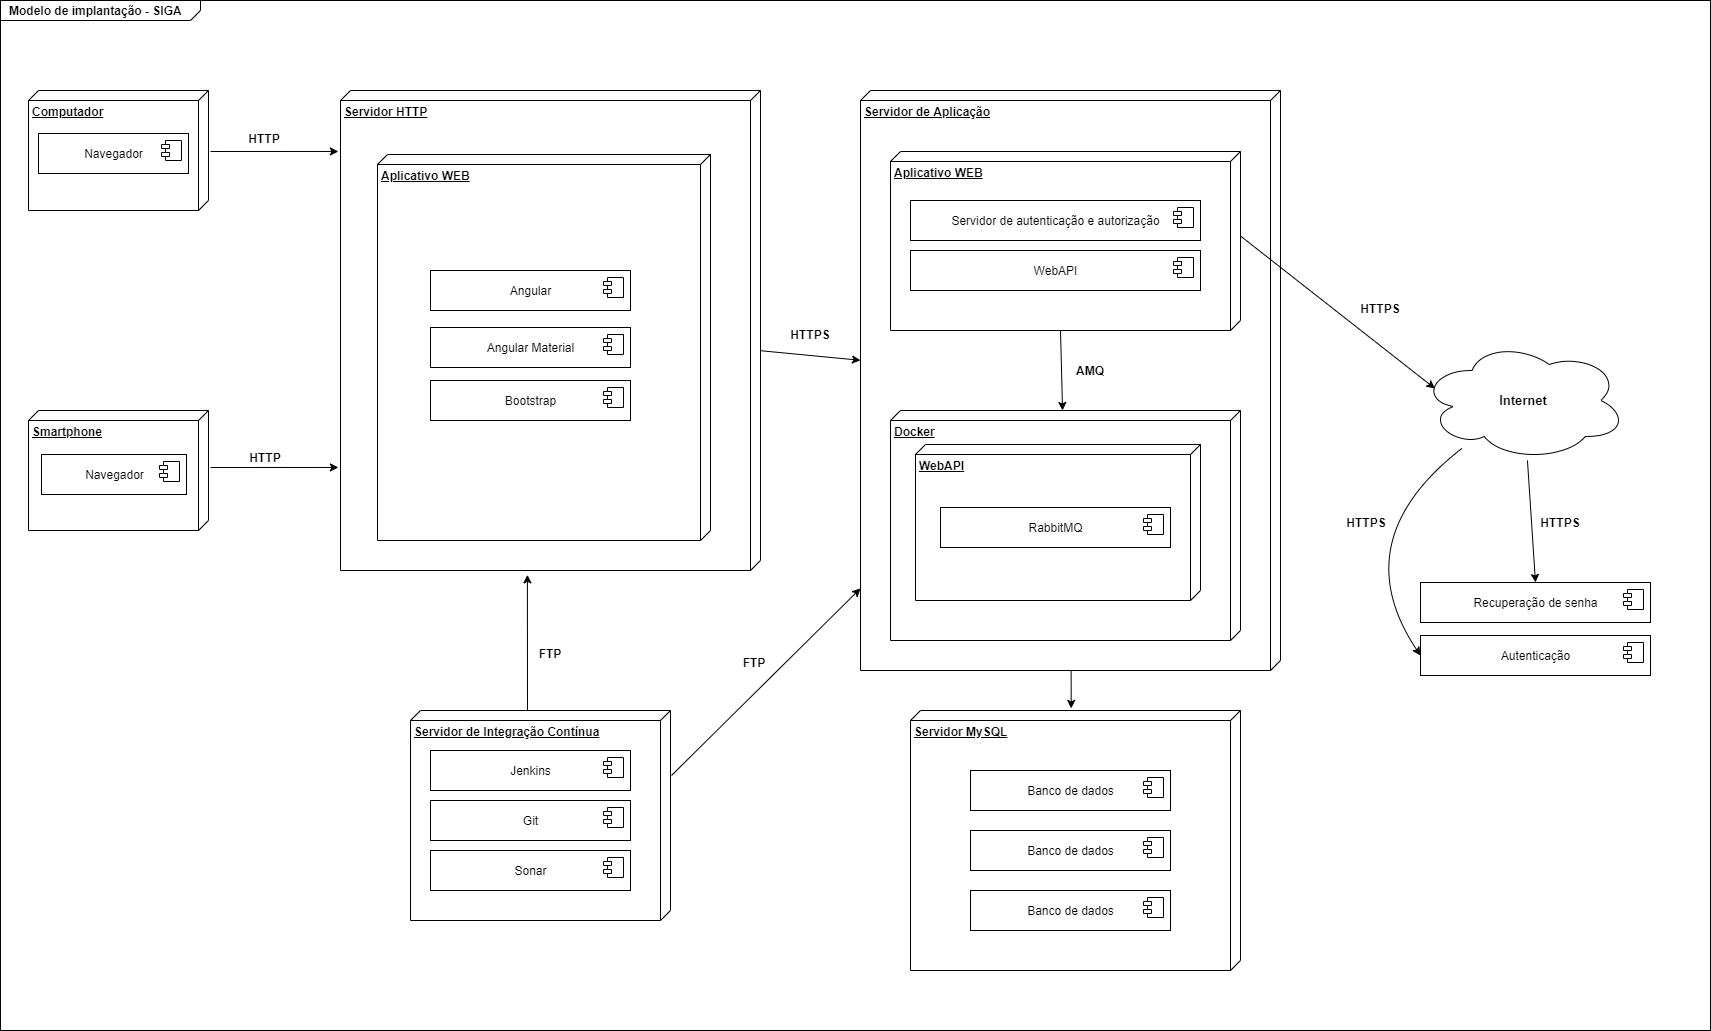

The diagram above was exported from draw.io. Its source (the exported page's mxGraphModel, read from the mxfile embedded in the PNG):
<mxGraphModel dx="2076" dy="1160" grid="1" gridSize="10" guides="1" tooltips="1" connect="1" arrows="1" fold="1" page="1" pageScale="1.5" pageWidth="1169" pageHeight="826" background="none" math="0" shadow="0">
  <root>
    <mxCell id="0" style=";html=1;" />
    <mxCell id="1" style=";html=1;" parent="0" />
    <mxCell id="1672d66443f91eb5-1" value="&lt;p style=&quot;margin: 0px ; margin-top: 4px ; margin-left: 10px ; text-align: left&quot;&gt;&lt;b&gt;Modelo de implantação - SIGA&lt;/b&gt;&lt;/p&gt;" style="html=1;strokeWidth=1;shape=mxgraph.sysml.package;html=1;overflow=fill;whiteSpace=wrap;fillColor=none;gradientColor=none;fontSize=12;align=center;labelX=200.27;" parent="1" vertex="1">
      <mxGeometry x="320" y="300" width="1710" height="1030" as="geometry" />
    </mxCell>
    <mxCell id="bVBrG570UU5uQgGavX_g-13" value="&lt;b&gt;Smartphone&lt;/b&gt;" style="verticalAlign=top;align=left;spacingTop=8;spacingLeft=2;spacingRight=12;shape=cube;size=10;direction=south;fontStyle=4;html=1;" parent="1" vertex="1">
      <mxGeometry x="348" y="710" width="180" height="120" as="geometry" />
    </mxCell>
    <mxCell id="bVBrG570UU5uQgGavX_g-12" value="&lt;b&gt;Computador&lt;/b&gt;" style="verticalAlign=top;align=left;spacingTop=8;spacingLeft=2;spacingRight=12;shape=cube;size=10;direction=south;fontStyle=4;html=1;" parent="1" vertex="1">
      <mxGeometry x="348" y="390" width="180" height="120" as="geometry" />
    </mxCell>
    <mxCell id="1672d66443f91eb5-19" style="rounded=0;html=1;endArrow=none;endFill=0;jettySize=auto;orthogonalLoop=1;dashed=1;" parent="1" edge="1">
      <mxGeometry relative="1" as="geometry">
        <mxPoint x="951.5454545454545" y="825" as="sourcePoint" />
        <mxPoint x="1000.030303030303" y="725" as="targetPoint" />
      </mxGeometry>
    </mxCell>
    <mxCell id="bVBrG570UU5uQgGavX_g-4" value="Navegador" style="html=1;dropTarget=0;" parent="1" vertex="1">
      <mxGeometry x="358" y="433" width="150" height="40" as="geometry" />
    </mxCell>
    <mxCell id="bVBrG570UU5uQgGavX_g-5" value="" style="shape=component;jettyWidth=8;jettyHeight=4;" parent="bVBrG570UU5uQgGavX_g-4" vertex="1">
      <mxGeometry x="1" width="20" height="20" relative="1" as="geometry">
        <mxPoint x="-27" y="7" as="offset" />
      </mxGeometry>
    </mxCell>
    <mxCell id="bVBrG570UU5uQgGavX_g-6" value="Navegador" style="html=1;dropTarget=0;" parent="1" vertex="1">
      <mxGeometry x="361" y="754" width="145" height="40" as="geometry" />
    </mxCell>
    <mxCell id="bVBrG570UU5uQgGavX_g-7" value="" style="shape=component;jettyWidth=8;jettyHeight=4;" parent="bVBrG570UU5uQgGavX_g-6" vertex="1">
      <mxGeometry x="1" width="20" height="20" relative="1" as="geometry">
        <mxPoint x="-27" y="7" as="offset" />
      </mxGeometry>
    </mxCell>
    <mxCell id="bVBrG570UU5uQgGavX_g-14" value="&lt;b&gt;Servidor HTTP&lt;/b&gt;" style="verticalAlign=top;align=left;spacingTop=8;spacingLeft=2;spacingRight=12;shape=cube;size=10;direction=south;fontStyle=4;html=1;" parent="1" vertex="1">
      <mxGeometry x="660" y="390" width="420" height="480" as="geometry" />
    </mxCell>
    <mxCell id="bVBrG570UU5uQgGavX_g-15" value="&lt;b&gt;Servidor de Aplicação&lt;/b&gt;" style="verticalAlign=top;align=left;spacingTop=8;spacingLeft=2;spacingRight=12;shape=cube;size=10;direction=south;fontStyle=4;html=1;" parent="1" vertex="1">
      <mxGeometry x="1180" y="390" width="420" height="580" as="geometry" />
    </mxCell>
    <mxCell id="bVBrG570UU5uQgGavX_g-16" value="&lt;b&gt;Aplicativo WEB&lt;/b&gt;" style="verticalAlign=top;align=left;spacingTop=8;spacingLeft=2;spacingRight=12;shape=cube;size=10;direction=south;fontStyle=4;html=1;" parent="1" vertex="1">
      <mxGeometry x="697" y="454" width="333" height="386" as="geometry" />
    </mxCell>
    <mxCell id="bVBrG570UU5uQgGavX_g-19" value="Angular" style="html=1;dropTarget=0;" parent="1" vertex="1">
      <mxGeometry x="750" y="570" width="200" height="40" as="geometry" />
    </mxCell>
    <mxCell id="bVBrG570UU5uQgGavX_g-20" value="" style="shape=component;jettyWidth=8;jettyHeight=4;" parent="bVBrG570UU5uQgGavX_g-19" vertex="1">
      <mxGeometry x="1" width="20" height="20" relative="1" as="geometry">
        <mxPoint x="-27" y="7" as="offset" />
      </mxGeometry>
    </mxCell>
    <mxCell id="bVBrG570UU5uQgGavX_g-21" value="Angular Material" style="html=1;dropTarget=0;" parent="1" vertex="1">
      <mxGeometry x="750" y="627" width="200" height="40" as="geometry" />
    </mxCell>
    <mxCell id="bVBrG570UU5uQgGavX_g-22" value="" style="shape=component;jettyWidth=8;jettyHeight=4;" parent="bVBrG570UU5uQgGavX_g-21" vertex="1">
      <mxGeometry x="1" width="20" height="20" relative="1" as="geometry">
        <mxPoint x="-27" y="7" as="offset" />
      </mxGeometry>
    </mxCell>
    <mxCell id="bVBrG570UU5uQgGavX_g-29" value="" style="endArrow=classic;html=1;" parent="1" source="bVBrG570UU5uQgGavX_g-14" target="bVBrG570UU5uQgGavX_g-15" edge="1">
      <mxGeometry width="50" height="50" relative="1" as="geometry">
        <mxPoint x="760" y="610" as="sourcePoint" />
        <mxPoint x="810" y="560" as="targetPoint" />
      </mxGeometry>
    </mxCell>
    <mxCell id="bVBrG570UU5uQgGavX_g-34" value="" style="endArrow=classic;html=1;entryX=0.127;entryY=1.005;entryDx=0;entryDy=0;entryPerimeter=0;" parent="1" target="bVBrG570UU5uQgGavX_g-14" edge="1">
      <mxGeometry width="50" height="50" relative="1" as="geometry">
        <mxPoint x="530" y="451" as="sourcePoint" />
        <mxPoint x="585" y="402" as="targetPoint" />
      </mxGeometry>
    </mxCell>
    <mxCell id="bVBrG570UU5uQgGavX_g-35" value="" style="endArrow=classic;html=1;entryX=0.127;entryY=1.005;entryDx=0;entryDy=0;entryPerimeter=0;" parent="1" edge="1">
      <mxGeometry width="50" height="50" relative="1" as="geometry">
        <mxPoint x="530" y="767" as="sourcePoint" />
        <mxPoint x="657.9000000000001" y="766.96" as="targetPoint" />
      </mxGeometry>
    </mxCell>
    <mxCell id="bVBrG570UU5uQgGavX_g-36" value="HTTP" style="text;align=center;fontStyle=1;verticalAlign=middle;spacingLeft=3;spacingRight=3;strokeColor=none;rotatable=0;points=[[0,0.5],[1,0.5]];portConstraint=eastwest;" parent="1" vertex="1">
      <mxGeometry x="544" y="425" width="80" height="26" as="geometry" />
    </mxCell>
    <mxCell id="bVBrG570UU5uQgGavX_g-37" value="HTTP" style="text;align=center;fontStyle=1;verticalAlign=middle;spacingLeft=3;spacingRight=3;strokeColor=none;rotatable=0;points=[[0,0.5],[1,0.5]];portConstraint=eastwest;" parent="1" vertex="1">
      <mxGeometry x="545" y="744" width="80" height="26" as="geometry" />
    </mxCell>
    <mxCell id="bVBrG570UU5uQgGavX_g-38" value="&lt;b&gt;Servidor MySQL&lt;/b&gt;" style="verticalAlign=top;align=left;spacingTop=8;spacingLeft=2;spacingRight=12;shape=cube;size=10;direction=south;fontStyle=4;html=1;" parent="1" vertex="1">
      <mxGeometry x="1230" y="1010" width="330" height="260" as="geometry" />
    </mxCell>
    <mxCell id="bVBrG570UU5uQgGavX_g-39" value="" style="endArrow=classic;html=1;entryX=-0.008;entryY=0.513;entryDx=0;entryDy=0;entryPerimeter=0;" parent="1" source="bVBrG570UU5uQgGavX_g-15" target="bVBrG570UU5uQgGavX_g-38" edge="1">
      <mxGeometry width="50" height="50" relative="1" as="geometry">
        <mxPoint x="1100" y="1010" as="sourcePoint" />
        <mxPoint x="1150" y="960" as="targetPoint" />
      </mxGeometry>
    </mxCell>
    <mxCell id="bVBrG570UU5uQgGavX_g-40" value="Banco de dados" style="html=1;dropTarget=0;" parent="1" vertex="1">
      <mxGeometry x="1290" y="1070" width="200" height="40" as="geometry" />
    </mxCell>
    <mxCell id="bVBrG570UU5uQgGavX_g-41" value="" style="shape=component;jettyWidth=8;jettyHeight=4;" parent="bVBrG570UU5uQgGavX_g-40" vertex="1">
      <mxGeometry x="1" width="20" height="20" relative="1" as="geometry">
        <mxPoint x="-27" y="7" as="offset" />
      </mxGeometry>
    </mxCell>
    <mxCell id="bVBrG570UU5uQgGavX_g-42" value="HTTPS" style="text;align=center;fontStyle=1;verticalAlign=middle;spacingLeft=3;spacingRight=3;strokeColor=none;rotatable=0;points=[[0,0.5],[1,0.5]];portConstraint=eastwest;" parent="1" vertex="1">
      <mxGeometry x="1090" y="621" width="80" height="26" as="geometry" />
    </mxCell>
    <mxCell id="Wqo9_CgURJZyjkXFvRfh-2" value="&lt;b&gt;Servidor de Integração Contínua&lt;/b&gt;" style="verticalAlign=top;align=left;spacingTop=8;spacingLeft=2;spacingRight=12;shape=cube;size=10;direction=south;fontStyle=4;html=1;" vertex="1" parent="1">
      <mxGeometry x="730" y="1010" width="260" height="210" as="geometry" />
    </mxCell>
    <mxCell id="Wqo9_CgURJZyjkXFvRfh-3" value="Jenkins" style="html=1;dropTarget=0;" vertex="1" parent="1">
      <mxGeometry x="750" y="1050" width="200" height="40" as="geometry" />
    </mxCell>
    <mxCell id="Wqo9_CgURJZyjkXFvRfh-4" value="" style="shape=component;jettyWidth=8;jettyHeight=4;" vertex="1" parent="Wqo9_CgURJZyjkXFvRfh-3">
      <mxGeometry x="1" width="20" height="20" relative="1" as="geometry">
        <mxPoint x="-27" y="7" as="offset" />
      </mxGeometry>
    </mxCell>
    <mxCell id="Wqo9_CgURJZyjkXFvRfh-5" value="Git" style="html=1;dropTarget=0;" vertex="1" parent="1">
      <mxGeometry x="750" y="1100" width="200" height="40" as="geometry" />
    </mxCell>
    <mxCell id="Wqo9_CgURJZyjkXFvRfh-6" value="" style="shape=component;jettyWidth=8;jettyHeight=4;" vertex="1" parent="Wqo9_CgURJZyjkXFvRfh-5">
      <mxGeometry x="1" width="20" height="20" relative="1" as="geometry">
        <mxPoint x="-27" y="7" as="offset" />
      </mxGeometry>
    </mxCell>
    <mxCell id="Wqo9_CgURJZyjkXFvRfh-7" value="Sonar" style="html=1;dropTarget=0;" vertex="1" parent="1">
      <mxGeometry x="750" y="1150" width="200" height="40" as="geometry" />
    </mxCell>
    <mxCell id="Wqo9_CgURJZyjkXFvRfh-8" value="" style="shape=component;jettyWidth=8;jettyHeight=4;" vertex="1" parent="Wqo9_CgURJZyjkXFvRfh-7">
      <mxGeometry x="1" width="20" height="20" relative="1" as="geometry">
        <mxPoint x="-27" y="7" as="offset" />
      </mxGeometry>
    </mxCell>
    <mxCell id="Wqo9_CgURJZyjkXFvRfh-9" value="" style="endArrow=classic;html=1;" edge="1" parent="1" target="bVBrG570UU5uQgGavX_g-15">
      <mxGeometry width="50" height="50" relative="1" as="geometry">
        <mxPoint x="991" y="1075" as="sourcePoint" />
        <mxPoint x="1041" y="1025" as="targetPoint" />
      </mxGeometry>
    </mxCell>
    <mxCell id="Wqo9_CgURJZyjkXFvRfh-10" value="" style="endArrow=classic;html=1;entryX=1.009;entryY=0.555;entryDx=0;entryDy=0;entryPerimeter=0;" edge="1" parent="1" target="bVBrG570UU5uQgGavX_g-14">
      <mxGeometry width="50" height="50" relative="1" as="geometry">
        <mxPoint x="847" y="1010" as="sourcePoint" />
        <mxPoint x="1032" y="802.2105263157896" as="targetPoint" />
      </mxGeometry>
    </mxCell>
    <mxCell id="Wqo9_CgURJZyjkXFvRfh-11" value="FTP" style="text;align=center;fontStyle=1;verticalAlign=middle;spacingLeft=3;spacingRight=3;strokeColor=none;rotatable=0;points=[[0,0.5],[1,0.5]];portConstraint=eastwest;" vertex="1" parent="1">
      <mxGeometry x="1034" y="949" width="80" height="26" as="geometry" />
    </mxCell>
    <mxCell id="Wqo9_CgURJZyjkXFvRfh-12" value="FTP" style="text;align=center;fontStyle=1;verticalAlign=middle;spacingLeft=3;spacingRight=3;strokeColor=none;rotatable=0;points=[[0,0.5],[1,0.5]];portConstraint=eastwest;" vertex="1" parent="1">
      <mxGeometry x="830" y="940" width="80" height="26" as="geometry" />
    </mxCell>
    <mxCell id="Wqo9_CgURJZyjkXFvRfh-13" value="&lt;b&gt;Aplicativo WEB&lt;/b&gt;" style="verticalAlign=top;align=left;spacingTop=8;spacingLeft=2;spacingRight=12;shape=cube;size=10;direction=south;fontStyle=4;html=1;" vertex="1" parent="1">
      <mxGeometry x="1210" y="451" width="350" height="179" as="geometry" />
    </mxCell>
    <mxCell id="Wqo9_CgURJZyjkXFvRfh-14" value="Servidor de autenticação e autorização" style="html=1;dropTarget=0;" vertex="1" parent="1">
      <mxGeometry x="1230" y="500" width="290" height="40" as="geometry" />
    </mxCell>
    <mxCell id="Wqo9_CgURJZyjkXFvRfh-15" value="" style="shape=component;jettyWidth=8;jettyHeight=4;" vertex="1" parent="Wqo9_CgURJZyjkXFvRfh-14">
      <mxGeometry x="1" width="20" height="20" relative="1" as="geometry">
        <mxPoint x="-27" y="7" as="offset" />
      </mxGeometry>
    </mxCell>
    <mxCell id="Wqo9_CgURJZyjkXFvRfh-16" value="WebAPI" style="html=1;dropTarget=0;" vertex="1" parent="1">
      <mxGeometry x="1230" y="550" width="290" height="40" as="geometry" />
    </mxCell>
    <mxCell id="Wqo9_CgURJZyjkXFvRfh-17" value="" style="shape=component;jettyWidth=8;jettyHeight=4;" vertex="1" parent="Wqo9_CgURJZyjkXFvRfh-16">
      <mxGeometry x="1" width="20" height="20" relative="1" as="geometry">
        <mxPoint x="-27" y="7" as="offset" />
      </mxGeometry>
    </mxCell>
    <mxCell id="Wqo9_CgURJZyjkXFvRfh-18" value="&lt;b&gt;Docker&lt;/b&gt;" style="verticalAlign=top;align=left;spacingTop=8;spacingLeft=2;spacingRight=12;shape=cube;size=10;direction=south;fontStyle=4;html=1;" vertex="1" parent="1">
      <mxGeometry x="1210" y="710" width="350" height="230" as="geometry" />
    </mxCell>
    <mxCell id="Wqo9_CgURJZyjkXFvRfh-21" value="&lt;b&gt;WebAPI&lt;/b&gt;" style="verticalAlign=top;align=left;spacingTop=8;spacingLeft=2;spacingRight=12;shape=cube;size=10;direction=south;fontStyle=4;html=1;" vertex="1" parent="1">
      <mxGeometry x="1235" y="744" width="285" height="156" as="geometry" />
    </mxCell>
    <mxCell id="Wqo9_CgURJZyjkXFvRfh-22" value="RabbitMQ" style="html=1;dropTarget=0;" vertex="1" parent="1">
      <mxGeometry x="1260" y="807" width="230" height="40" as="geometry" />
    </mxCell>
    <mxCell id="Wqo9_CgURJZyjkXFvRfh-23" value="" style="shape=component;jettyWidth=8;jettyHeight=4;" vertex="1" parent="Wqo9_CgURJZyjkXFvRfh-22">
      <mxGeometry x="1" width="20" height="20" relative="1" as="geometry">
        <mxPoint x="-27" y="7" as="offset" />
      </mxGeometry>
    </mxCell>
    <mxCell id="Wqo9_CgURJZyjkXFvRfh-24" value="&lt;b&gt;&lt;font style=&quot;font-size: 13px&quot;&gt;Internet&lt;/font&gt;&lt;/b&gt;" style="ellipse;shape=cloud;whiteSpace=wrap;html=1;" vertex="1" parent="1">
      <mxGeometry x="1740" y="640" width="206" height="120" as="geometry" />
    </mxCell>
    <mxCell id="Wqo9_CgURJZyjkXFvRfh-25" value="" style="endArrow=classic;html=1;exitX=0;exitY=0;exitDx=179;exitDy=180;exitPerimeter=0;" edge="1" parent="1" source="Wqo9_CgURJZyjkXFvRfh-13" target="Wqo9_CgURJZyjkXFvRfh-18">
      <mxGeometry width="50" height="50" relative="1" as="geometry">
        <mxPoint x="1130" y="760" as="sourcePoint" />
        <mxPoint x="1180" y="710" as="targetPoint" />
      </mxGeometry>
    </mxCell>
    <mxCell id="Wqo9_CgURJZyjkXFvRfh-26" value="&lt;b&gt;AMQ&lt;/b&gt;" style="text;html=1;strokeColor=none;fillColor=none;align=center;verticalAlign=middle;whiteSpace=wrap;rounded=0;" vertex="1" parent="1">
      <mxGeometry x="1390" y="660" width="40" height="20" as="geometry" />
    </mxCell>
    <mxCell id="Wqo9_CgURJZyjkXFvRfh-27" value="" style="endArrow=classic;html=1;entryX=0.07;entryY=0.4;entryDx=0;entryDy=0;entryPerimeter=0;exitX=0;exitY=0;exitDx=84.5;exitDy=0;exitPerimeter=0;" edge="1" parent="1" source="Wqo9_CgURJZyjkXFvRfh-13" target="Wqo9_CgURJZyjkXFvRfh-24">
      <mxGeometry width="50" height="50" relative="1" as="geometry">
        <mxPoint x="1624" y="840" as="sourcePoint" />
        <mxPoint x="1674" y="790" as="targetPoint" />
      </mxGeometry>
    </mxCell>
    <mxCell id="Wqo9_CgURJZyjkXFvRfh-28" value="Recuperação de senha" style="html=1;dropTarget=0;" vertex="1" parent="1">
      <mxGeometry x="1740" y="882" width="230" height="40" as="geometry" />
    </mxCell>
    <mxCell id="Wqo9_CgURJZyjkXFvRfh-29" value="" style="shape=component;jettyWidth=8;jettyHeight=4;" vertex="1" parent="Wqo9_CgURJZyjkXFvRfh-28">
      <mxGeometry x="1" width="20" height="20" relative="1" as="geometry">
        <mxPoint x="-27" y="7" as="offset" />
      </mxGeometry>
    </mxCell>
    <mxCell id="Wqo9_CgURJZyjkXFvRfh-32" value="" style="endArrow=classic;html=1;entryX=0.5;entryY=0;entryDx=0;entryDy=0;" edge="1" parent="1" source="Wqo9_CgURJZyjkXFvRfh-24" target="Wqo9_CgURJZyjkXFvRfh-28">
      <mxGeometry width="50" height="50" relative="1" as="geometry">
        <mxPoint x="1738" y="840" as="sourcePoint" />
        <mxPoint x="1788" y="790" as="targetPoint" />
      </mxGeometry>
    </mxCell>
    <mxCell id="Wqo9_CgURJZyjkXFvRfh-33" value="Banco de dados" style="html=1;dropTarget=0;" vertex="1" parent="1">
      <mxGeometry x="1290" y="1130" width="200" height="40" as="geometry" />
    </mxCell>
    <mxCell id="Wqo9_CgURJZyjkXFvRfh-34" value="" style="shape=component;jettyWidth=8;jettyHeight=4;" vertex="1" parent="Wqo9_CgURJZyjkXFvRfh-33">
      <mxGeometry x="1" width="20" height="20" relative="1" as="geometry">
        <mxPoint x="-27" y="7" as="offset" />
      </mxGeometry>
    </mxCell>
    <mxCell id="Wqo9_CgURJZyjkXFvRfh-35" value="Banco de dados" style="html=1;dropTarget=0;" vertex="1" parent="1">
      <mxGeometry x="1290" y="1190" width="200" height="40" as="geometry" />
    </mxCell>
    <mxCell id="Wqo9_CgURJZyjkXFvRfh-36" value="" style="shape=component;jettyWidth=8;jettyHeight=4;" vertex="1" parent="Wqo9_CgURJZyjkXFvRfh-35">
      <mxGeometry x="1" width="20" height="20" relative="1" as="geometry">
        <mxPoint x="-27" y="7" as="offset" />
      </mxGeometry>
    </mxCell>
    <mxCell id="Wqo9_CgURJZyjkXFvRfh-37" value="HTTPS" style="text;align=center;fontStyle=1;verticalAlign=middle;spacingLeft=3;spacingRight=3;strokeColor=none;rotatable=0;points=[[0,0.5],[1,0.5]];portConstraint=eastwest;" vertex="1" parent="1">
      <mxGeometry x="1660" y="595" width="80" height="26" as="geometry" />
    </mxCell>
    <mxCell id="Wqo9_CgURJZyjkXFvRfh-38" value="HTTPS" style="text;align=center;fontStyle=1;verticalAlign=middle;spacingLeft=3;spacingRight=3;strokeColor=none;rotatable=0;points=[[0,0.5],[1,0.5]];portConstraint=eastwest;" vertex="1" parent="1">
      <mxGeometry x="1840" y="809" width="80" height="26" as="geometry" />
    </mxCell>
    <mxCell id="Wqo9_CgURJZyjkXFvRfh-39" value="Bootstrap" style="html=1;dropTarget=0;" vertex="1" parent="1">
      <mxGeometry x="750" y="680" width="200" height="40" as="geometry" />
    </mxCell>
    <mxCell id="Wqo9_CgURJZyjkXFvRfh-40" value="" style="shape=component;jettyWidth=8;jettyHeight=4;" vertex="1" parent="Wqo9_CgURJZyjkXFvRfh-39">
      <mxGeometry x="1" width="20" height="20" relative="1" as="geometry">
        <mxPoint x="-27" y="7" as="offset" />
      </mxGeometry>
    </mxCell>
    <mxCell id="Wqo9_CgURJZyjkXFvRfh-41" value="Autenticação" style="html=1;dropTarget=0;" vertex="1" parent="1">
      <mxGeometry x="1740" y="935" width="230" height="40" as="geometry" />
    </mxCell>
    <mxCell id="Wqo9_CgURJZyjkXFvRfh-42" value="" style="shape=component;jettyWidth=8;jettyHeight=4;" vertex="1" parent="Wqo9_CgURJZyjkXFvRfh-41">
      <mxGeometry x="1" width="20" height="20" relative="1" as="geometry">
        <mxPoint x="-27" y="7" as="offset" />
      </mxGeometry>
    </mxCell>
    <mxCell id="Wqo9_CgURJZyjkXFvRfh-43" value="" style="curved=1;endArrow=classic;html=1;entryX=0;entryY=0.5;entryDx=0;entryDy=0;" edge="1" parent="1" source="Wqo9_CgURJZyjkXFvRfh-24" target="Wqo9_CgURJZyjkXFvRfh-41">
      <mxGeometry width="50" height="50" relative="1" as="geometry">
        <mxPoint x="1613" y="840" as="sourcePoint" />
        <mxPoint x="1663" y="790" as="targetPoint" />
        <Array as="points">
          <mxPoint x="1663" y="840" />
        </Array>
      </mxGeometry>
    </mxCell>
    <mxCell id="Wqo9_CgURJZyjkXFvRfh-44" value="HTTPS" style="text;align=center;fontStyle=1;verticalAlign=middle;spacingLeft=3;spacingRight=3;strokeColor=none;rotatable=0;points=[[0,0.5],[1,0.5]];portConstraint=eastwest;" vertex="1" parent="1">
      <mxGeometry x="1646" y="809" width="80" height="26" as="geometry" />
    </mxCell>
  </root>
</mxGraphModel>